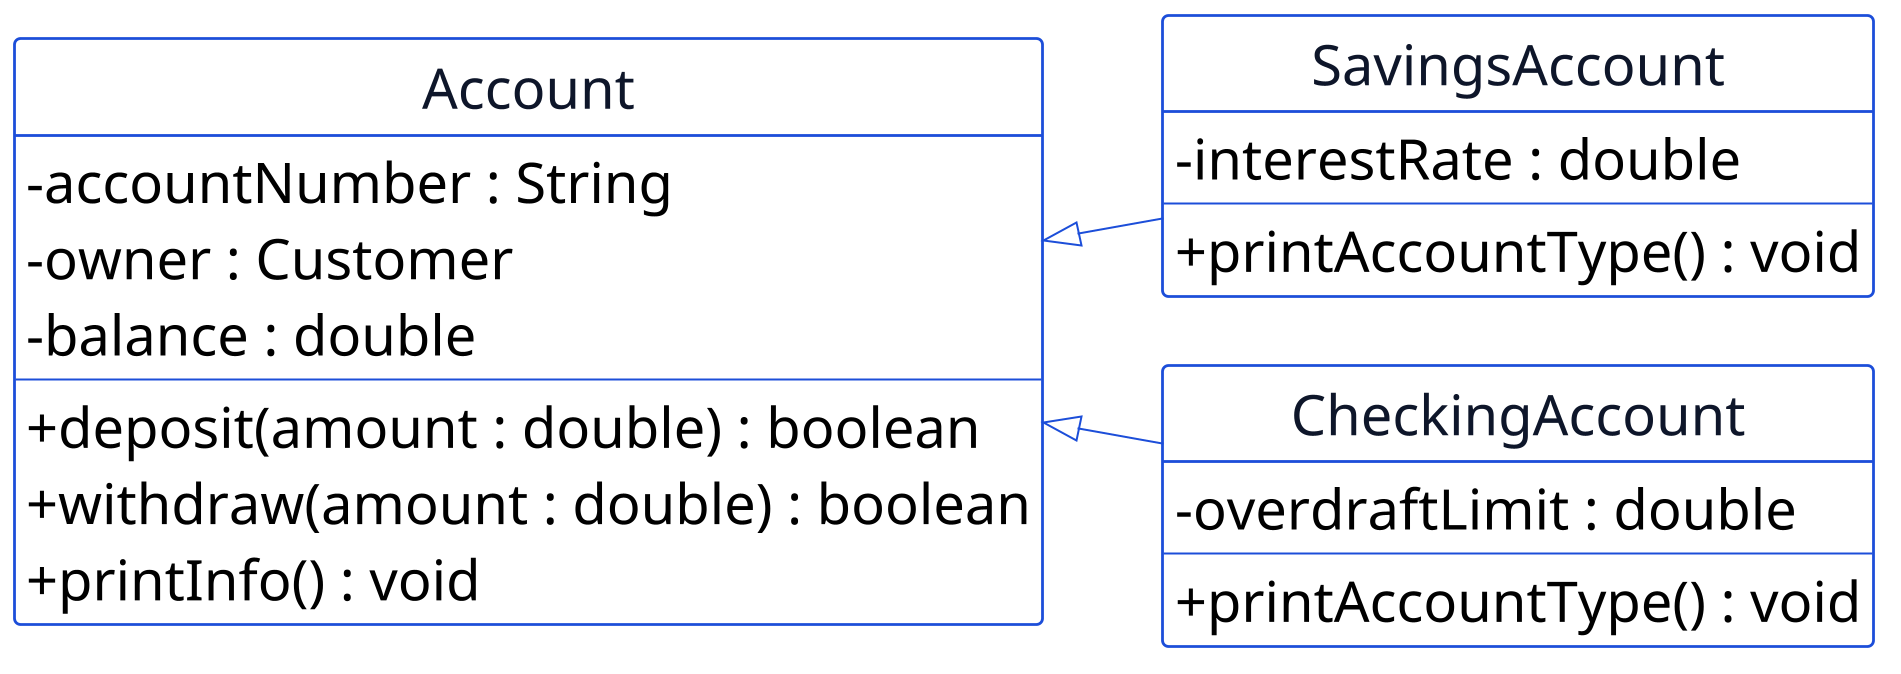

The diagram above was rendered by PlantUML. Its source (embedded in the PNG):
@startuml p06-account-hierarchy
scale 2
!include _common.iuml
hide circle
hide empty members
left to right direction

class Account {
  - accountNumber : String
  - owner : Customer
  - balance : double
  --
  + deposit(amount : double) : boolean
  + withdraw(amount : double) : boolean
  + printInfo() : void
}

class SavingsAccount {
  - interestRate : double
  --
  + printAccountType() : void
}

class CheckingAccount {
  - overdraftLimit : double
  --
  + printAccountType() : void
}

Account <|-- SavingsAccount
Account <|-- CheckingAccount
@enduml